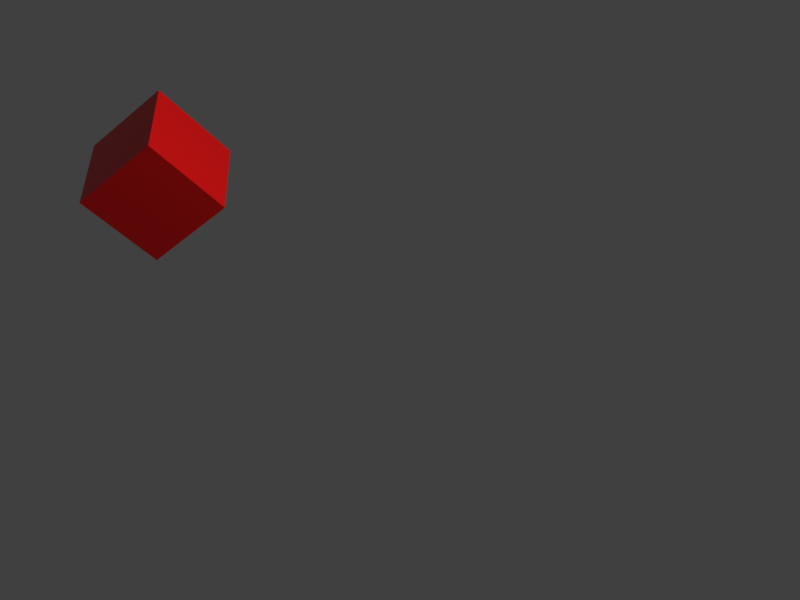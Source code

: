 # Source: simpleCubeAnimation.blend  (saved by Blender 2.93.20; exported with 4.5.12 LTS)
import bpy
from mathutils import Matrix  # noqa: F401  (used for matrix-valued properties, if any)

bpy.ops.wm.read_factory_settings(use_empty=True)
scene = bpy.context.scene
scene.name = 'Scene'

# ---- collections
col_collection = bpy.data.collections.new('Collection'); scene.collection.children.link(col_collection)

# ---- materials (node trees are filled in below, after node groups)
mat_material = bpy.data.materials.new('Material')
mat_material.alpha_threshold = 0.0
mat_material.use_transparent_shadow = False
mat_material.line_color = (0.0, 0.0, 0.0, 1.0)
mat_material_001 = bpy.data.materials.new('Material.001')
mat_material_001.use_transparent_shadow = False

# ---- material node trees
mat_material.use_nodes = True; mat_material.node_tree.nodes.clear()
_N = mat_material.node_tree.nodes; _L = mat_material.node_tree.links
n0 = _N.new('ShaderNodeOutputMaterial'); n0.name = 'Material Output'; n0.location = (300, 300)
n1 = _N.new('ShaderNodeBsdfPrincipled'); n1.name = 'Principled BSDF'; n1.location = (10, 300)
n1.distribution = 'GGX'
n1.subsurface_method = 'BURLEY'
n1.inputs[0].default_value = (1.0, 0.0, 0.0, 1.0)
n1.inputs[2].default_value = 0.4
n1.inputs[3].default_value = 1.45
n1.inputs[27].default_value = (0.0, 0.0, 0.0, 1.0)
n1.inputs[28].default_value = 1.0
_L.new(n1.outputs[0], n0.inputs[0])
n0.is_active_output = True
mat_material_001.use_nodes = True; mat_material_001.node_tree.nodes.clear()
_N = mat_material_001.node_tree.nodes; _L = mat_material_001.node_tree.links
n0 = _N.new('ShaderNodeOutputMaterial'); n0.name = 'Material Output'; n0.location = (300, 300)
n1 = _N.new('ShaderNodeEmission'); n1.name = 'Emission'; n1.location = (10, 300)
n1.inputs[0].default_value = (1.0, 1.0, 0.8061, 1.0)
_L.new(n1.outputs[0], n0.inputs[0])
n0.is_active_output = True

# ---- world
world_world = bpy.data.worlds.new('World'); scene.world = world_world
world_world.use_nodes = True; world_world.node_tree.nodes.clear()
_N = world_world.node_tree.nodes; _L = world_world.node_tree.links
n0 = _N.new('ShaderNodeOutputWorld'); n0.name = 'World Output'; n0.location = (300, 300)
n1 = _N.new('ShaderNodeBackground'); n1.name = 'Background'; n1.location = (10, 300)
n1.inputs[0].default_value = (0.05088, 0.05088, 0.05088, 1.0)
_L.new(n1.outputs[0], n0.inputs[0])
n0.is_active_output = True
world_world.color = (0.05088, 0.05088, 0.05088)
world_world.use_sun_shadow = False
world_world.sun_shadow_jitter_overblur = 0.0

# ---- cameras
cam_camera = bpy.data.cameras.new('Camera')
cam_camera.clip_end = 100.0
cam_camera.ortho_scale = 7.314

# ---- lights
light_light = bpy.data.lights.new('Light', 'POINT')
light_light.transmission_factor = 0.0
light_light.energy = 1000.0
light_light.shadow_soft_size = 0.1
light_light.shadow_maximum_resolution = 0.006
light_light.use_absolute_resolution = True

# ---- meshes
me_cube = bpy.data.meshes.new('Cube')
me_cube.from_pydata([(1.0, 1.0, 1.0), (1.0, 1.0, -1.0), (1.0, -1.0, 1.0), (1.0, -1.0, -1.0), (-1.0, 1.0, 1.0), (-1.0, 1.0, -1.0), (-1.0, -1.0, 1.0), (-1.0, -1.0, -1.0)], [], [(0, 4, 6, 2), (3, 2, 6, 7), (7, 6, 4, 5), (5, 1, 3, 7), (1, 0, 2, 3), (5, 4, 0, 1)])
_uv = me_cube.uv_layers.new(name='UVMap')
_uv.uv.foreach_set('vector', [0.625, 0.5, 0.875, 0.5, 0.875, 0.75, 0.625, 0.75, 0.375, 0.75, 0.625, 0.75, 0.625, 1.0, 0.375, 1.0, 0.375, 0.0, 0.625, 0.0, 0.625, 0.25, 0.375, 0.25, 0.125, 0.5, 0.375, 0.5, 0.375, 0.75, 0.125, 0.75, 0.375, 0.5, 0.625, 0.5, 0.625, 0.75, 0.375, 0.75, 0.375, 0.25, 0.625, 0.25, 0.625, 0.5, 0.375, 0.5])
me_cube.materials.append(mat_material)
me_cube.use_remesh_preserve_volume = False
me_cube.use_remesh_preserve_attributes = False
me_cube.use_mirror_vertex_groups = False
me_cube.update()
me_plane = bpy.data.meshes.new('Plane')
me_plane.from_pydata([(-1.0, -1.0, 0.0), (1.0, -1.0, 0.0), (-1.0, 1.0, 0.0), (1.0, 1.0, 0.0)], [], [(0, 1, 3, 2)])
_uv = me_plane.uv_layers.new(name='UVMap')
_uv.uv.foreach_set('vector', [0.0, 0.0, 1.0, 0.0, 1.0, 1.0, 0.0, 1.0])
me_plane.materials.append(mat_material_001)
me_plane.use_remesh_fix_poles = True
me_plane.use_remesh_preserve_attributes = False
me_plane.update()

# ---- objects
ob_cube = bpy.data.objects.new('Cube', me_cube)
ob_light = bpy.data.objects.new('Light', light_light)
ob_camera = bpy.data.objects.new('Camera', cam_camera)
ob_plane = bpy.data.objects.new('Plane', me_plane)

# ---- transforms, parenting, visibility, modifiers, constraints
ob_cube.location = (-2.064, -1.415, 1.069)
ob_cube.rotation_euler = (-0.856, 0.2685, -0.6936)
ob_cube.scale = (0.4955, 0.4955, 0.4955)
ob_cube.lock_rotations_4d = False
ob_cube.empty_display_type = 'ARROWS'
ob_cube.lineart.crease_threshold = 0.0
ob_light.location = (4.076, 1.005, 5.904)
ob_light.rotation_euler = (0.6503, 0.05522, 1.866)
ob_light.lock_rotations_4d = False
ob_light.empty_display_type = 'ARROWS'
ob_light.color = (0.0, 0.0, 0.0, 0.0)
ob_light.lineart.crease_threshold = 0.0
ob_camera.location = (7.359, -6.926, 4.958)
ob_camera.rotation_euler = (1.109, 0.0, 0.8149)
ob_camera.lock_rotations_4d = False
ob_camera.empty_display_type = 'ARROWS'
ob_camera.color = (0.0, 0.0, 0.0, 0.0)
ob_camera.display_type = 'WIRE'
ob_camera.lineart.crease_threshold = 0.0
ob_plane.parent = ob_camera
ob_plane.location = (1.507, -1.126, -2.466)
ob_plane.hide_render = True

# ---- collection membership
col_collection.objects.link(ob_cube)
col_collection.objects.link(ob_light)
col_collection.objects.link(ob_camera)
col_collection.objects.link(ob_plane)

# ---- scene / render settings (as saved in the file)
scene.camera = ob_camera
scene.frame_start = 1; scene.frame_end = 38; scene.frame_set(25)
scene.render.engine = 'BLENDER_EEVEE_NEXT'
scene.render.image_settings.file_format = 'FFMPEG'
scene.render.image_settings.color_mode = 'RGB'
scene.render.resolution_x = 640
scene.render.resolution_y = 480
scene.cycles.use_denoising = False
scene.cycles.samples = 128
scene.cycles.sampling_pattern = 'TABULATED_SOBOL'
scene.cycles.use_adaptive_sampling = False
scene.cycles.use_light_tree = False
scene.view_settings.view_transform = 'Standard'
bpy.context.view_layer.update()
